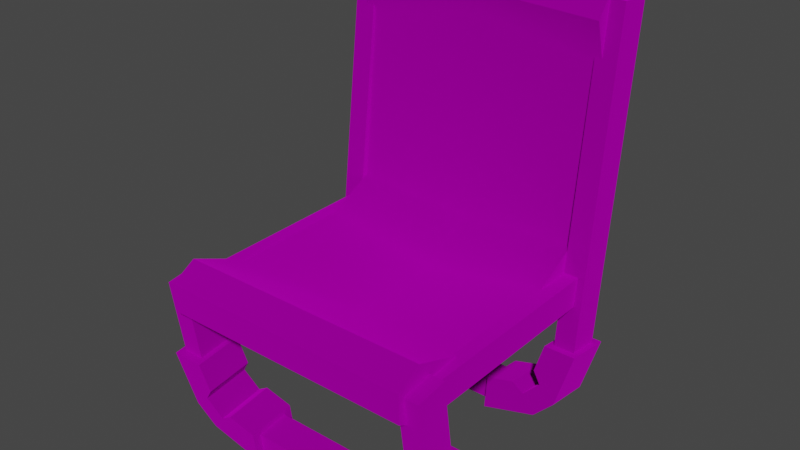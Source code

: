 # Source: chair_spiralorder.blend  (saved by Blender 3.4.6; exported with 4.5.12 LTS)
import bpy
from mathutils import Matrix  # noqa: F401  (used for matrix-valued properties, if any)

bpy.ops.wm.read_factory_settings(use_empty=True)
scene = bpy.context.scene
scene.name = 'Scene'

# ---- collections
col_collection = bpy.data.collections.new('Collection'); scene.collection.children.link(col_collection)
col_export = bpy.data.collections.new('Export'); scene.collection.children.link(col_export)

# ---- images (referenced by path relative to the original .blend; pixels are not part of the script)
import os
ASSET_DIR = os.environ.get("B2B_ASSET_DIR", "")  # directory of the original .blend (textures are referenced by path, not embedded)
HERE = os.path.dirname(os.path.abspath(__file__))  # packed textures are extracted next to this script under _unpacked/

def load_image(name, relpath, width, height, colorspace="sRGB"):
    """Load a texture the original file referenced (path relative to the .blend, or extracted next to this script)."""
    p = next((c for c in (os.path.join(HERE, relpath), os.path.join(ASSET_DIR, relpath)) if relpath and os.path.exists(c)), "")
    if p:
        img = bpy.data.images.load(p, check_existing=True)
        img.name = name
    else:  # same state as the original file: an image datablock whose file is absent (Cycles renders it pink)
        img = bpy.data.images.new(name, width, height)
        img.source = "FILE"
        img.filepath = "//" + (relpath or name)
    img.colorspace_settings.name = colorspace
    return img
img_chair_field_01a_red_png = load_image('chair_field_01a_red.png', 'chair_field_01a_red.png', 1024, 1024, 'sRGB')

# ---- materials (node trees are filled in below, after node groups)
mat_dummymtl_rsrc_world_prop_generic_interior_furniture_chairs = bpy.data.materials.new('dummymtl-rsrc.world.prop.generic.interior.furniture.chairs.')
mat_dummymtl_rsrc_world_prop_generic_interior_furniture_chairs.use_backface_culling = True
mat_dummymtl_rsrc_world_prop_generic_interior_furniture_chairs.use_transparent_shadow = False

# ---- material node trees
mat_dummymtl_rsrc_world_prop_generic_interior_furniture_chairs.use_nodes = True; mat_dummymtl_rsrc_world_prop_generic_interior_furniture_chairs.node_tree.nodes.clear()
_N = mat_dummymtl_rsrc_world_prop_generic_interior_furniture_chairs.node_tree.nodes; _L = mat_dummymtl_rsrc_world_prop_generic_interior_furniture_chairs.node_tree.links
n0 = _N.new('ShaderNodeBsdfPrincipled'); n0.name = 'Principled BSDF'; n0.location = (10, 300)
n0.distribution = 'GGX'
n0.subsurface_method = 'RANDOM_WALK_SKIN'
n0.inputs[1].default_value = 1.0
n0.inputs[2].default_value = 1.0
n0.inputs[3].default_value = 1.45
n0.inputs[27].default_value = (0.0, 0.0, 0.0, 1.0)
n0.inputs[28].default_value = 1.0
n1 = _N.new('ShaderNodeOutputMaterial'); n1.name = 'Material Output'; n1.location = (320, 270)
n2 = _N.new('ShaderNodeTexImage'); n2.name = 'Image Texture'; n2.location = (-331, 186)
n2.image = img_chair_field_01a_red_png
_L.new(n0.outputs[0], n1.inputs[0])
_L.new(n2.outputs[0], n0.inputs[0])
n1.is_active_output = True

# ---- world
world_world = bpy.data.worlds.new('World'); scene.world = world_world
world_world.use_nodes = True; world_world.node_tree.nodes.clear()
_N = world_world.node_tree.nodes; _L = world_world.node_tree.links
n0 = _N.new('ShaderNodeOutputWorld'); n0.name = 'World Output'; n0.location = (300, 300)
n1 = _N.new('ShaderNodeBackground'); n1.name = 'Background'; n1.location = (10, 300)
n1.inputs[0].default_value = (0.05088, 0.05088, 0.05088, 1.0)
_L.new(n1.outputs[0], n0.inputs[0])
n0.is_active_output = True
world_world.color = (0.05088, 0.05088, 0.05088)
world_world.use_sun_shadow = False
world_world.sun_shadow_jitter_overblur = 0.0

# ---- meshes
me_rsrc_world_prop_generic_interior_furniture_chairs_knights_c = bpy.data.meshes.new('rsrc.world.prop.generic.interior.furniture.chairs.knights.c')
me_rsrc_world_prop_generic_interior_furniture_chairs_knights_c.from_pydata([(0.2791, -0.07937, -0.2124), (0.326, -0.1258, -0.2185), (-0.326, -0.1258, -0.2185), (-0.3036, -0.1597, -0.2229), (-0.326, -0.1082, -0.3523), (-0.2791, -0.06175, -0.3462), (-0.245, -0.1016, -0.2153), (0.2791, -0.07937, 0.2124), (0.3036, -0.1597, 0.2229), (-0.3036, -0.1597, 0.2229), (-0.19, -0.003059, -0.225), (0.19, -0.003059, -0.225), (-0.19, -0.06255, -0.2328), (0.19, -0.0508, -0.3221), (0.19, -0.06255, -0.2328), (-0.19, 0.008688, -0.3142), (0.19, 0.008688, -0.3142), (-0.19, -0.0508, -0.3221), (0.165, -0.08035, -0.2125), (0.3036, -0.142, -0.3568), (0.325, -0.2214, -0.3672), (0.3036, -0.1597, -0.2229), (-0.3036, -0.142, -0.3568), (-0.165, -0.08035, -0.2125), (0.165, 0.0265, -0.3346), (-0.165, -0.06273, -0.3463), (-0.325, -0.2214, -0.3672), (0.415, -0.239, -0.2334), (-0.19, -0.003059, 0.225), (-0.19, 0.008688, 0.3142), (0.19, -0.0508, 0.3221), (-0.19, -0.0508, 0.3221), (-0.19, -0.06255, 0.2328), (0.19, 0.008688, 0.3142), (0.19, -0.003059, 0.225), (0.19, -0.06255, 0.2328), (0.245, -0.1016, 0.2153), (0.326, -0.1258, 0.2185), (0.326, -0.1082, 0.3523), (0.2791, -0.06175, 0.3462), (0.325, -0.239, 0.2334), (-0.325, -0.239, 0.2334), (-0.326, -0.1082, 0.3523), (-0.165, -0.06273, 0.3463), (0.165, 0.0265, 0.3346), (0.165, -0.08035, 0.2125), (0.165, 0.008875, 0.2007), (-0.165, -0.08035, 0.2125), (-0.245, -0.08399, 0.3491), (-0.415, -0.239, 0.2334), (-0.325, -0.2214, 0.3672), (0.415, -0.2214, 0.3672), (0.36, -1.085, 0.3283), (0.36, -1.138, 0.4563), (0.245, -0.1016, -0.2153), (0.165, 0.008876, -0.2007), (0.3737, -0.08632, -0.2133), (0.325, -0.239, -0.2334), (-0.325, -0.239, -0.2334), (-0.415, -0.239, -0.2334), (-0.2791, -0.07937, -0.2124), (0.165, -0.06273, 0.3463), (0.245, -0.08399, 0.3491), (0.3036, -0.142, 0.3568), (0.325, -0.2214, 0.3672), (-0.3036, -0.142, 0.3568), (-0.3737, -0.0687, 0.3471), (-0.2791, -0.06175, 0.3462), (-0.165, 0.0265, 0.3346), (0.36, -0.34, -0.32), (-0.36, -0.34, -0.32), (-0.36, -0.46, -0.3893), (0.36, -0.46, -0.3893), (0.0, -0.387, -0.1212), (0.35, -0.44, -0.1757), (-0.35, -0.44, -0.1757), (-3.815e-08, -0.3839, 0.1754), (-0.34, -0.5068, 0.3067), (0.34, -0.44, 0.1754), (0.34, -0.5068, 0.3067), (0.34, -0.4717, 0.36), (-0.34, -0.44, 0.1754), (-0.35, -0.38, -5.722e-08), (-0.34, -0.4717, 0.36), (-0.36, -1.085, 0.3283), (-0.36, -1.064, 0.4869), (0.319, -0.03203, -0.2061), (0.415, -0.2214, -0.3672), (0.165, -0.06273, -0.3463), (0.245, -0.08399, -0.3491), (0.2791, -0.06175, -0.3462), (0.319, -0.01441, -0.34), (0.326, -0.1082, -0.3523), (0.3737, -0.0687, -0.3471), (-0.415, -0.2214, -0.3672), (-0.3737, -0.08632, -0.2133), (-0.319, -0.03203, -0.2061), (-0.165, 0.0265, -0.3346), (-0.165, 0.008876, -0.2008), (-0.3737, -0.0687, -0.3471), (-0.319, -0.01441, -0.34), (-0.245, -0.08399, -0.3491), (0.319, -0.03203, 0.2061), (0.319, -0.01441, 0.34), (0.3737, -0.0687, 0.3471), (0.3737, -0.08633, 0.2133), (0.415, -0.239, 0.2334), (-0.415, -0.2214, 0.3672), (-0.3737, -0.08633, 0.2133), (-0.319, -0.01441, 0.34), (-0.326, -0.1258, 0.2185), (-0.2791, -0.07937, 0.2124), (-0.319, -0.03203, 0.2061), (-0.165, 0.008875, 0.2007), (-0.245, -0.1016, 0.2153), (0.35, -0.38, 0.0), (-0.34, -0.34, 0.32), (0.34, -0.34, 0.32), (-0.36, -0.38, -0.3893), (-0.36, -0.5, -0.32), (0.36, -0.38, -0.3893), (0.36, -0.5, -0.32), (0.36, -1.064, 0.4869), (-0.36, -0.9708, 0.3589), (-0.36, -1.138, 0.4563), (0.36, -1.148, 0.377), (-0.36, -1.148, 0.377), (-7.629e-08, -1.092, 0.3481), (-3.815e-08, -1.018, 0.3788), (-7.629e-08, -0.7566, 0.3658), (-7.629e-08, -0.4762, 0.3133), (0.34, -0.38, 0.3893), (-7.629e-08, -0.3, 0.32), (-7.629e-08, -0.34, 0.3893), (-0.34, -0.38, 0.3893), (-7.629e-08, -0.43, 0.372), (-3.815e-08, -0.9977, 0.4581), (0.36, -0.9708, 0.3589), (0.34, -0.4542, -0.2844), (0.34, -0.4424, -0.3736), (0.4, -0.4424, -0.3736), (0.4, -0.4542, -0.2844), (0.4, -0.236, -0.2557), (0.34, -0.236, -0.2557), (0.4, -0.2243, -0.3449), (0.34, -0.2243, -0.3449), (-0.34, -0.4542, -0.2844), (-0.34, -0.4424, -0.3736), (-0.4, -0.4424, -0.3736), (-0.4, -0.4542, -0.2844), (-0.4, -0.236, -0.2557), (-0.34, -0.236, -0.2557), (-0.4, -0.2243, -0.3449), (-0.34, -0.2243, -0.3449), (0.34, -0.36, 0.34), (0.38, -0.36, -0.34), (0.34, -0.36, -0.34), (0.38, -0.36, 0.34), (0.38, -0.44, 0.34), (0.34, -0.44, -0.34), (0.38, -0.44, -0.34), (0.34, -0.44, 0.34), (-0.34, -0.36, 0.34), (-0.38, -0.36, -0.34), (-0.34, -0.36, -0.34), (-0.38, -0.36, 0.34), (-0.38, -0.44, 0.34), (-0.34, -0.44, -0.34), (-0.38, -0.44, -0.34), (-0.34, -0.44, 0.34), (-0.34, -0.2243, 0.3449), (-0.34, -1.117, 0.4624), (-0.34, -1.128, 0.3732), (-0.34, -0.236, 0.2557), (-0.4, -0.2243, 0.3449), (-0.4, -0.236, 0.2557), (-0.4, -1.128, 0.3732), (-0.4, -1.117, 0.4624), (0.34, -0.2243, 0.3449), (0.34, -1.117, 0.4624), (0.34, -1.128, 0.3732), (0.34, -0.236, 0.2557), (0.4, -0.2243, 0.3449), (0.4, -0.236, 0.2557), (0.4, -1.128, 0.3732), (0.4, -1.117, 0.4624)], [], [(31, 30, 33, 29), (21, 1, 92, 19), (9, 110, 42, 65), (38, 39, 7, 37), (12, 14, 11, 10), (70, 82, 115, 69), (48, 67, 111, 114), (106, 51, 64, 40), (87, 27, 57, 20), (62, 61, 45, 36), (64, 63, 8, 40), (72, 121, 119, 71), (67, 42, 110, 111), (1, 0, 90, 92), (55, 24, 88, 18), (68, 43, 47, 113), (23, 6, 101, 25), (6, 60, 5, 101), (3, 58, 26, 22), (11, 16, 15, 10), (109, 68, 113, 112), (95, 96, 100, 99), (60, 2, 4, 5), (69, 120, 118, 70), (120, 72, 71, 118), (44, 46, 45, 61), (13, 17, 15, 16), (26, 58, 59, 94), (85, 124, 53, 122), (63, 38, 37, 8), (56, 27, 87, 93), (36, 7, 39, 62), (65, 50, 41, 9), (54, 18, 88, 89), (35, 32, 28, 34), (66, 109, 112, 108), (55, 86, 91, 24), (22, 4, 2, 3), (89, 90, 0, 54), (33, 34, 28, 29), (57, 21, 19, 20), (41, 50, 107, 49), (125, 52, 137), (125, 137, 53), (53, 137, 122), (18, 54, 55), (55, 54, 0), (86, 55, 0), (76, 81, 75, 73), (1, 27, 56), (1, 21, 27), (21, 57, 27), (58, 3, 59), (59, 3, 2), (2, 95, 59), (42, 67, 109, 66), (60, 98, 96), (60, 6, 98), (6, 23, 98), (61, 62, 44), (44, 62, 39), (103, 44, 39), (108, 112, 111, 110), (38, 51, 104), (38, 63, 51), (63, 64, 51), (50, 65, 107), (107, 65, 42), (42, 66, 107), (102, 105, 37, 7), (67, 68, 109), (67, 48, 68), (48, 43, 68), (124, 126, 125, 53), (119, 121, 73), (121, 74, 73), (119, 73, 75), (130, 77, 81, 76), (78, 76, 73, 74), (127, 128, 137, 52), (78, 79, 130, 76), (117, 78, 115), (77, 134, 116, 81), (79, 131, 80), (81, 116, 82), (119, 75, 70, 71), (77, 83, 134), (126, 123, 84), (126, 124, 123), (123, 124, 85), (98, 23, 25, 97), (32, 35, 30, 31), (59, 95, 99, 94), (88, 24, 89), (24, 90, 89), (24, 91, 90), (0, 1, 56, 86), (93, 87, 92), (92, 87, 19), (19, 87, 20), (104, 51, 106, 105), (86, 56, 93, 91), (44, 103, 102, 46), (94, 22, 26), (94, 4, 22), (94, 99, 4), (2, 60, 96, 95), (100, 97, 5), (5, 97, 101), (101, 97, 25), (17, 13, 14, 12), (96, 98, 97, 100), (107, 66, 108, 49), (45, 46, 36), (46, 7, 36), (46, 102, 7), (91, 93, 92, 90), (105, 106, 37), (37, 106, 8), (8, 106, 40), (43, 48, 114, 47), (103, 104, 105, 102), (49, 9, 41), (49, 110, 9), (49, 108, 110), (99, 100, 5, 4), (112, 113, 111), (111, 113, 114), (114, 113, 47), (132, 133, 131, 117), (132, 115, 82), (132, 82, 116), (117, 115, 132), (71, 70, 118), (121, 72, 69, 74), (70, 75, 82), (115, 74, 69), (77, 130, 129, 123), (69, 72, 120), (122, 137, 136), (122, 136, 85), (85, 136, 123), (127, 125, 126), (52, 125, 127), (127, 126, 84), (84, 123, 128, 127), (80, 131, 133, 135), (137, 128, 129), (123, 129, 128), (79, 137, 129, 130), (116, 134, 133, 132), (39, 38, 104, 103), (134, 83, 135, 133), (136, 137, 80, 135), (117, 131, 79, 78), (83, 123, 136, 135), (140, 144, 142, 141), (139, 145, 144, 140), (139, 140, 141, 138), (143, 138, 141, 142), (138, 143, 145, 139), (148, 149, 150, 152), (147, 148, 152, 153), (147, 146, 149, 148), (151, 150, 149, 146), (146, 147, 153, 151), (159, 160, 158, 161), (156, 159, 161, 154), (160, 155, 157, 158), (155, 156, 154, 157), (167, 169, 166, 168), (164, 162, 169, 167), (168, 166, 165, 163), (163, 165, 162, 164), (173, 170, 171, 172), (175, 173, 172, 176), (174, 175, 176, 177), (171, 177, 176, 172), (174, 177, 171, 170), (181, 180, 179, 178), (183, 184, 180, 181), (182, 185, 184, 183), (179, 180, 184, 185), (182, 178, 179, 185)])
me_rsrc_world_prop_generic_interior_furniture_chairs_knights_c.polygons.foreach_set('use_smooth', [True] * 184)
_k = set([(0, 1), (0, 54), (0, 90), (1, 21), (1, 92), (2, 3), (2, 4), (2, 60), (3, 22), (3, 58), (4, 5), (4, 22), (5, 60), (5, 101), (6, 23), (6, 60), (6, 101), (7, 36), (7, 37), (7, 39), (8, 37), (8, 40), (8, 63), (9, 41), (9, 65), (9, 110), (10, 11), (12, 14), (13, 17), (15, 16), (18, 54), (18, 55), (18, 88), (19, 20), (19, 21), (19, 92), (20, 57), (20, 87), (21, 57), (22, 26), (23, 25), (23, 98), (24, 55), (24, 88), (24, 91), (25, 97), (25, 101), (26, 58), (26, 94), (27, 56), (27, 57), (27, 87), (28, 34), (29, 33), (30, 31), (32, 35), (36, 45), (36, 62), (37, 38), (38, 39), (38, 63), (39, 62), (40, 64), (40, 106), (41, 49), (41, 50), (42, 65), (42, 67), (42, 110), (43, 47), (43, 48), (43, 68), (44, 46), (44, 61), (44, 103), (45, 46), (45, 61), (46, 102), (47, 113), (47, 114), (48, 67), (48, 114), (49, 107), (49, 108), (50, 65), (50, 107), (51, 64), (51, 104), (51, 106), (52, 125), (52, 127), (52, 137), (53, 122), (53, 124), (53, 125), (54, 89), (55, 86), (56, 86), (56, 93), (58, 59), (59, 94), (59, 95), (61, 62), (63, 64), (66, 107), (66, 108), (66, 109), (67, 111), (68, 109), (68, 113), (69, 70), (69, 115), (69, 120), (70, 82), (70, 118), (71, 72), (71, 118), (71, 119), (72, 120), (72, 121), (74, 121), (75, 119), (77, 81), (78, 79), (80, 131), (82, 116), (83, 134), (84, 123), (84, 126), (84, 127), (85, 122), (85, 123), (85, 124), (85, 136), (86, 91), (87, 93), (88, 89), (89, 90), (90, 92), (91, 93), (94, 99), (95, 96), (95, 99), (96, 98), (96, 100), (97, 98), (97, 100), (99, 100), (102, 103), (102, 105), (103, 104), (104, 105), (105, 106), (108, 112), (109, 112), (110, 111), (111, 114), (112, 113), (115, 117), (116, 132), (116, 134), (117, 131), (117, 132), (118, 120), (119, 121), (122, 136), (122, 137), (123, 136), (124, 126), (125, 126), (131, 133), (133, 134), (136, 137), (138, 139), (138, 141), (138, 143), (139, 140), (139, 145), (140, 141), (140, 144), (141, 142), (146, 147), (146, 149), (146, 151), (147, 148), (147, 153), (148, 149), (148, 152), (149, 150), (154, 156), (155, 157), (158, 160), (159, 161), (162, 164), (163, 165), (166, 168), (167, 169), (170, 171), (171, 172), (171, 177), (172, 173), (172, 176), (174, 177), (175, 176), (176, 177), (178, 179), (179, 180), (179, 185), (180, 181), (180, 184), (182, 185), (183, 184), (184, 185)])
me_rsrc_world_prop_generic_interior_furniture_chairs_knights_c.attributes.new('sharp_edge', 'BOOLEAN', 'EDGE').data.foreach_set('value', [ (min(e.vertices), max(e.vertices)) in _k for e in me_rsrc_world_prop_generic_interior_furniture_chairs_knights_c.edges])
_k = {(58, 59): 1.0, (78, 79): 1.0, (88, 89): 1.0, (97, 98): 1.0, (115, 117): 1.0, (124, 126): 1.0, (95, 96): 1.0, (69, 70): 1.0, (96, 98): 1.0, (103, 104): 1.0, (133, 134): 1.0, (136, 137): 1.0, (102, 103): 1.0, (63, 64): 1.0, (15, 16): 1.0, (30, 31): 1.0, (37, 38): 1.0, (125, 126): 1.0, (61, 62): 1.0, (91, 93): 1.0, (99, 100): 1.0, (112, 113): 1.0, (38, 39): 1.0, (2, 3): 1.0, (71, 72): 1.0, (90, 92): 1.0, (89, 90): 1.0, (111, 114): 1.0, (19, 20): 1.0, (19, 21): 1.0, (131, 133): 1.0, (44, 46): 1.0, (110, 111): 1.0, (10, 11): 1.0, (105, 106): 1.0, (45, 46): 1.0, (54, 89): 1.0, (4, 22): 1.0, (55, 86): 1.0, (3, 58): 1.0, (7, 36): 1.0, (6, 23): 1.0, (9, 65): 1.0, (38, 63): 1.0, (66, 109): 1.0, (27, 56): 1.0, (26, 94): 1.0, (71, 118): 1.0, (12, 14): 1.0, (24, 55): 1.0, (0, 1): 1.0, (97, 100): 1.0, (27, 87): 1.0, (117, 131): 1.0, (18, 54): 1.0, (104, 105): 1.0, (21, 57): 1.0, (102, 105): 1.0, (2, 60): 1.0, (26, 58): 1.0, (69, 115): 1.0, (70, 118): 1.0, (70, 82): 1.0, (72, 120): 1.0, (72, 121): 1.0, (53, 124): 1.0, (53, 125): 1.0, (66, 107): 1.0, (116, 132): 1.0, (42, 67): 1.0, (0, 54): 1.0, (51, 106): 1.0, (1, 92): 1.0, (23, 98): 1.0, (42, 65): 1.0, (118, 120): 1.0, (20, 87): 1.0, (4, 5): 1.0, (5, 101): 1.0, (7, 37): 1.0, (49, 108): 1.0, (66, 108): 1.0, (51, 64): 1.0, (9, 41): 1.0, (9, 110): 1.0, (71, 119): 1.0, (69, 120): 1.0, (117, 132): 1.0, (82, 116): 1.0, (123, 136): 1.0, (109, 112): 1.0, (41, 49): 1.0, (68, 109): 1.0, (1, 21): 1.0, (6, 101): 1.0, (122, 137): 1.0, (56, 86): 1.0, (59, 95): 1.0, (8, 63): 1.0, (44, 61): 1.0, (52, 137): 1.0, (108, 112): 1.0, (94, 99): 1.0, (0, 90): 1.0, (87, 93): 1.0, (22, 26): 1.0, (25, 101): 1.0, (20, 57): 1.0, (27, 57): 1.0, (28, 34): 1.0, (52, 125): 1.0, (7, 39): 1.0, (41, 50): 1.0, (47, 114): 1.0, (48, 114): 1.0, (68, 113): 1.0, (43, 68): 1.0, (49, 107): 1.0, (75, 119): 1.0, (8, 37): 1.0, (42, 110): 1.0, (39, 62): 1.0, (83, 134): 1.0, (24, 91): 1.0, (47, 113): 1.0, (3, 22): 1.0, (23, 25): 1.0, (25, 97): 1.0, (80, 131): 1.0, (43, 47): 1.0, (51, 104): 1.0, (96, 100): 1.0, (86, 91): 1.0, (53, 122): 1.0, (36, 62): 1.0, (44, 103): 1.0, (50, 65): 1.0, (50, 107): 1.0, (43, 48): 1.0, (119, 121): 1.0, (13, 17): 1.0, (84, 123): 1.0, (85, 123): 1.0, (56, 93): 1.0, (36, 45): 1.0, (8, 40): 1.0, (32, 35): 1.0, (116, 134): 1.0, (52, 127): 1.0, (84, 127): 1.0, (48, 67): 1.0, (5, 60): 1.0, (77, 81): 1.0, (24, 88): 1.0, (84, 126): 1.0, (95, 99): 1.0, (40, 106): 1.0, (122, 136): 1.0, (85, 122): 1.0, (67, 111): 1.0, (6, 60): 1.0, (18, 55): 1.0, (85, 124): 1.0, (18, 88): 1.0, (2, 4): 1.0, (74, 121): 1.0, (59, 94): 1.0, (29, 33): 1.0, (45, 61): 1.0, (40, 64): 1.0, (19, 92): 1.0, (46, 102): 1.0, (85, 136): 1.0, (141, 142): 1.0, (138, 139): 1.0, (138, 143): 1.0, (140, 141): 1.0, (139, 140): 1.0, (140, 144): 1.0, (139, 145): 1.0, (138, 141): 1.0, (149, 150): 1.0, (146, 147): 1.0, (146, 151): 1.0, (148, 149): 1.0, (147, 148): 1.0, (148, 152): 1.0, (147, 153): 1.0, (146, 149): 1.0, (154, 156): 1.0, (155, 157): 1.0, (159, 161): 1.0, (158, 160): 1.0, (162, 164): 1.0, (163, 165): 1.0, (167, 169): 1.0, (166, 168): 1.0, (171, 172): 1.0, (176, 177): 1.0, (172, 173): 1.0, (170, 171): 1.0, (175, 176): 1.0, (172, 176): 1.0, (174, 177): 1.0, (171, 177): 1.0, (179, 180): 1.0, (184, 185): 1.0, (180, 181): 1.0, (178, 179): 1.0, (183, 184): 1.0, (180, 184): 1.0, (182, 185): 1.0, (179, 185): 1.0}
me_rsrc_world_prop_generic_interior_furniture_chairs_knights_c.attributes.new('crease_edge', 'FLOAT', 'EDGE').data.foreach_set('value', [_k.get((min(e.vertices), max(e.vertices)), 0.0) for e in me_rsrc_world_prop_generic_interior_furniture_chairs_knights_c.edges])
_uv = me_rsrc_world_prop_generic_interior_furniture_chairs_knights_c.uv_layers.new(name='UVMap')
_uv.uv.foreach_set('vector', [0.2161, 0.07958, 0.001294, 0.07958, 0.001294, 0.04566, 0.2161, 0.04566, 0.5029, 0.9496, 0.5029, 0.9288, 0.5719, 0.9288, 0.5719, 0.9496, 0.5029, 0.9496, 0.5029, 0.9288, 0.5719, 0.9288, 0.5719, 0.9496, 0.5029, 0.9288, 0.5029, 0.895, 0.5719, 0.895, 0.5719, 0.9288, 0.001294, 0.12, 0.2161, 0.12, 0.2161, 0.1711, 0.001294, 0.1711, 0.8199, 0.6172, 0.8199, 0.7652, 0.9954, 0.7653, 0.9954, 0.6172, 0.5719, 0.8741, 0.5719, 0.895, 0.5029, 0.895, 0.5029, 0.8741, 0.6621, 0.9979, 0.5831, 0.9979, 0.5831, 0.9446, 0.6621, 0.9446, 0.6622, 0.9976, 0.5831, 0.9976, 0.5831, 0.9449, 0.6622, 0.9449, 0.5029, 0.8741, 0.5029, 0.832, 0.5719, 0.832, 0.5719, 0.8741, 0.5029, 0.9922, 0.5029, 0.9496, 0.5719, 0.9496, 0.5719, 0.9922, 0.9965, 0.1072, 0.9965, 0.1592, 0.5009, 0.1592, 0.5009, 0.1072, 0.5719, 0.895, 0.5719, 0.9288, 0.5029, 0.9288, 0.5029, 0.895, 0.5029, 0.9288, 0.5029, 0.895, 0.5719, 0.895, 0.5719, 0.9288, 0.5003, 0.9416, 0.576, 0.9416, 0.576, 0.9921, 0.5003, 0.9921, 0.576, 0.9436, 0.576, 0.994, 0.5003, 0.994, 0.5003, 0.9436, 0.5719, 0.832, 0.5719, 0.8741, 0.5029, 0.8741, 0.5029, 0.832, 0.5719, 0.8741, 0.5719, 0.895, 0.5029, 0.895, 0.5029, 0.8741, 0.5719, 0.9496, 0.5719, 0.9922, 0.5029, 0.9922, 0.5029, 0.9496, 0.2161, 0.004015, 0.2161, 0.04566, 0.001294, 0.04566, 0.001294, 0.004015, 0.4999, 0.7181, 0.4999, 0.6459, 0.5788, 0.6459, 0.5788, 0.7181, 0.5788, 0.7181, 0.5788, 0.7532, 0.4999, 0.7532, 0.4999, 0.7181, 0.5719, 0.895, 0.5719, 0.9288, 0.5029, 0.9288, 0.5029, 0.895, 0.9965, 0.003308, 0.9965, 0.05526, 0.5009, 0.05526, 0.5009, 0.003308, 0.9965, 0.05526, 0.9965, 0.1072, 0.5009, 0.1072, 0.5009, 0.05526, 0.5003, 0.9431, 0.576, 0.9431, 0.576, 0.9935, 0.5003, 0.9935, 0.2161, 0.07958, 0.001294, 0.07958, 0.001294, 0.04566, 0.2161, 0.04566, 0.6622, 0.9976, 0.5831, 0.9976, 0.5831, 0.9449, 0.6622, 0.9449, 0.4924, 0.8903, 0.4924, 0.8361, 0.003878, 0.8361, 0.003878, 0.8903, 0.5029, 0.9496, 0.5029, 0.9288, 0.5719, 0.9288, 0.5719, 0.9496, 0.4999, 0.7181, 0.4999, 0.6459, 0.5788, 0.6459, 0.5788, 0.7181, 0.5719, 0.8741, 0.5719, 0.895, 0.5029, 0.895, 0.5029, 0.8741, 0.5719, 0.9496, 0.5719, 0.9922, 0.5029, 0.9922, 0.5029, 0.9496, 0.5029, 0.8741, 0.5029, 0.832, 0.5719, 0.832, 0.5719, 0.8741, 0.001294, 0.12, 0.2161, 0.12, 0.2161, 0.1711, 0.001294, 0.1711, 0.4999, 0.7532, 0.4999, 0.7181, 0.5788, 0.7181, 0.5788, 0.7532, 0.4999, 0.8255, 0.4999, 0.7532, 0.5788, 0.7532, 0.5788, 0.8255, 0.5029, 0.9496, 0.5029, 0.9288, 0.5719, 0.9288, 0.5719, 0.9496, 0.5719, 0.8741, 0.5719, 0.895, 0.5029, 0.895, 0.5029, 0.8741, 0.001294, 0.04566, 0.001294, 0.004015, 0.2161, 0.004015, 0.2161, 0.04566, 0.5029, 0.9922, 0.5029, 0.9496, 0.5719, 0.9496, 0.5719, 0.9922, 0.6622, 0.9976, 0.5831, 0.9976, 0.5831, 0.9449, 0.6622, 0.9449, 0.04665, 0.8521, 0.04665, 0.8469, 0.04665, 0.8419, 0.04665, 0.8521, 0.04665, 0.8419, 0.04665, 0.9429, 0.04665, 0.9429, 0.04665, 0.8419, 0.04665, 0.9426, 0.6876, 0.7485, 0.7199, 0.7936, 0.7374, 0.7084, 0.7374, 0.7084, 0.7199, 0.7936, 0.7504, 0.7986, 0.7993, 0.7951, 0.7374, 0.7084, 0.7504, 0.7986, 0.7487, 0.4963, 0.5009, 0.4963, 0.5009, 0.2624, 0.7487, 0.2624, 0.7504, 0.8402, 0.7374, 0.9304, 0.7993, 0.8437, 0.7504, 0.8402, 0.7199, 0.8451, 0.7374, 0.9304, 0.7199, 0.8451, 0.6876, 0.8902, 0.7374, 0.9304, 0.6877, 0.7484, 0.7199, 0.7934, 0.7371, 0.7085, 0.7371, 0.7085, 0.7199, 0.7934, 0.7509, 0.7986, 0.7509, 0.7986, 0.7989, 0.7951, 0.7371, 0.7085, 0.7509, 0.7986, 0.7509, 0.8401, 0.7989, 0.8436, 0.7989, 0.7951, 0.7509, 0.8401, 0.7371, 0.9302, 0.7989, 0.8436, 0.7509, 0.8401, 0.7199, 0.8453, 0.7371, 0.9302, 0.7199, 0.8453, 0.6877, 0.8903, 0.7371, 0.9302, 0.6877, 0.7484, 0.7199, 0.7934, 0.7371, 0.7085, 0.7371, 0.7085, 0.7199, 0.7934, 0.7509, 0.7986, 0.7989, 0.7951, 0.7371, 0.7085, 0.7509, 0.7986, 0.7989, 0.8436, 0.7989, 0.7951, 0.7509, 0.7986, 0.7509, 0.8401, 0.7509, 0.8401, 0.7371, 0.9302, 0.7989, 0.8436, 0.7509, 0.8401, 0.7199, 0.8453, 0.7371, 0.9302, 0.7199, 0.8453, 0.6877, 0.8903, 0.7371, 0.9302, 0.6877, 0.7484, 0.7199, 0.7934, 0.7371, 0.7085, 0.7371, 0.7085, 0.7199, 0.7934, 0.7509, 0.7986, 0.7509, 0.7986, 0.7989, 0.7951, 0.7371, 0.7085, 0.7989, 0.8436, 0.7989, 0.7951, 0.7509, 0.7986, 0.7509, 0.8401, 0.7509, 0.8401, 0.7371, 0.9302, 0.7989, 0.8436, 0.7509, 0.8401, 0.7199, 0.8453, 0.7371, 0.9302, 0.7199, 0.8453, 0.6877, 0.8903, 0.7371, 0.9302, 0.4924, 0.8361, 0.4924, 0.7818, 0.003878, 0.7818, 0.003878, 0.8361, 0.5009, 0.1592, 0.9965, 0.1592, 0.7487, 0.2624, 0.9965, 0.1592, 0.9965, 0.2624, 0.7487, 0.2624, 0.5009, 0.1592, 0.7487, 0.2624, 0.5009, 0.2624, 0.7487, 0.5946, 0.5009, 0.5946, 0.5009, 0.4963, 0.7487, 0.4963, 0.9965, 0.4963, 0.7487, 0.4963, 0.7487, 0.2624, 0.9965, 0.2624, 0.2481, 0.7287, 0.2481, 0.6489, 0.003878, 0.6489, 0.003878, 0.7287, 0.9965, 0.4963, 0.9965, 0.5946, 0.7487, 0.5946, 0.7487, 0.4963, 0.005545, 0.6581, 0.04665, 0.6171, 0.04665, 0.5321, 0.4422, 0.6957, 0.4629, 0.7222, 0.4821, 0.6858, 0.4422, 0.6277, 0.04665, 0.6849, 0.01074, 0.6948, 0.04665, 0.7003, 0.4422, 0.6277, 0.4821, 0.6858, 0.4422, 0.5396, 0.4422, 0.4247, 0.4422, 0.4724, 0.4422, 0.4008, 0.4422, 0.4035, 0.4422, 0.6957, 0.4422, 0.7173, 0.4629, 0.7222, 0.4422, 0.8329, 0.4422, 0.8495, 0.4422, 0.9262, 0.4422, 0.8329, 0.4422, 0.8264, 0.4422, 0.8495, 0.4422, 0.8495, 0.4422, 0.8264, 0.4422, 0.8232, 0.576, 0.9455, 0.576, 0.996, 0.5003, 0.996, 0.5003, 0.9455, 0.2161, 0.12, 0.001294, 0.12, 0.001294, 0.07958, 0.2161, 0.07958, 0.5788, 0.6459, 0.5788, 0.7181, 0.4999, 0.7181, 0.4999, 0.6459, 0.6882, 0.8902, 0.737, 0.9304, 0.7196, 0.8451, 0.737, 0.9304, 0.751, 0.8402, 0.7196, 0.8451, 0.737, 0.9304, 0.7989, 0.8437, 0.751, 0.8402, 0.7504, 0.7986, 0.7504, 0.8402, 0.7993, 0.8437, 0.7993, 0.7951, 0.7989, 0.7951, 0.737, 0.7084, 0.751, 0.7986, 0.751, 0.7986, 0.737, 0.7084, 0.7196, 0.793, 0.7196, 0.793, 0.737, 0.7084, 0.6882, 0.7486, 0.5788, 0.7532, 0.5788, 0.8255, 0.4999, 0.8255, 0.4999, 0.7532, 0.4999, 0.7532, 0.4999, 0.7181, 0.5788, 0.7181, 0.5788, 0.7532, 0.5788, 0.6459, 0.5788, 0.7181, 0.4999, 0.7181, 0.4999, 0.6459, 0.7371, 0.7088, 0.7199, 0.7937, 0.6877, 0.7487, 0.7371, 0.7088, 0.7509, 0.7989, 0.7199, 0.7937, 0.7371, 0.7088, 0.7989, 0.7954, 0.7509, 0.7989, 0.7509, 0.7986, 0.7509, 0.8401, 0.7989, 0.8436, 0.7989, 0.7951, 0.7989, 0.8439, 0.7371, 0.9305, 0.7509, 0.8404, 0.7509, 0.8404, 0.7371, 0.9305, 0.7199, 0.8456, 0.7199, 0.8456, 0.7371, 0.9305, 0.6877, 0.8906, 0.001294, 0.07958, 0.2161, 0.07958, 0.2161, 0.12, 0.001294, 0.12, 0.5788, 0.7532, 0.5788, 0.8255, 0.4999, 0.8255, 0.4999, 0.7532, 0.4999, 0.8255, 0.4999, 0.7532, 0.5788, 0.7532, 0.5788, 0.8255, 0.6877, 0.8903, 0.7371, 0.9302, 0.7199, 0.8453, 0.7371, 0.9302, 0.7509, 0.8401, 0.7199, 0.8453, 0.7371, 0.9302, 0.7989, 0.8436, 0.7509, 0.8401, 0.7989, 0.8437, 0.7989, 0.7951, 0.751, 0.7986, 0.751, 0.8402, 0.7989, 0.7951, 0.7371, 0.7085, 0.7509, 0.7986, 0.7509, 0.7986, 0.7371, 0.7085, 0.7199, 0.7934, 0.7199, 0.7934, 0.7371, 0.7085, 0.6877, 0.7484, 0.5719, 0.832, 0.5719, 0.8741, 0.5029, 0.8741, 0.5029, 0.832, 0.5788, 0.7181, 0.5788, 0.7532, 0.4999, 0.7532, 0.4999, 0.7181, 0.7371, 0.9302, 0.7199, 0.8453, 0.6877, 0.8903, 0.7371, 0.9302, 0.7509, 0.8401, 0.7199, 0.8453, 0.7371, 0.9302, 0.7989, 0.8436, 0.7509, 0.8401, 0.7989, 0.7954, 0.7989, 0.8439, 0.7509, 0.8404, 0.7509, 0.7989, 0.7989, 0.7951, 0.7371, 0.7085, 0.7509, 0.7986, 0.7509, 0.7986, 0.7371, 0.7085, 0.7199, 0.7934, 0.7199, 0.7934, 0.7371, 0.7085, 0.6877, 0.7484, 0.908, 0.8, 0.908, 0.8206, 0.9954, 0.8256, 0.9954, 0.8012, 0.908, 0.8, 0.9954, 0.7653, 0.8199, 0.7652, 0.908, 0.8, 0.8199, 0.7652, 0.8199, 0.801, 0.9954, 0.8012, 0.9954, 0.7653, 0.908, 0.8, 0.4422, 0.4035, 0.4422, 0.4008, 0.4422, 0.401, 0.04665, 0.4462, 0.04665, 0.4327, 0.04665, 0.4198, 0.04665, 0.4796, 0.4422, 0.4008, 0.4422, 0.4724, 0.4821, 0.5275, 0.02939, 0.5156, 0.04665, 0.4796, 0.04665, 0.4198, 0.4924, 0.3492, 0.2481, 0.3492, 0.2481, 0.5109, 0.4924, 0.6489, 0.04665, 0.4198, 0.04665, 0.4327, 0.04665, 0.4249, 0.003878, 0.8903, 0.003878, 0.9976, 0.2481, 0.9393, 0.003878, 0.8903, 0.2481, 0.9393, 0.4924, 0.8903, 0.4924, 0.8903, 0.2481, 0.9393, 0.4924, 0.9976, 0.2481, 0.7287, 0.003878, 0.7818, 0.4924, 0.7818, 0.003878, 0.7287, 0.003878, 0.7818, 0.2481, 0.7287, 0.2481, 0.7287, 0.4924, 0.7818, 0.4924, 0.7287, 0.4924, 0.7287, 0.4924, 0.6489, 0.2481, 0.6489, 0.2481, 0.7287, 0.9954, 0.8547, 0.9954, 0.8256, 0.908, 0.8206, 0.9079, 0.845, 0.003878, 0.6489, 0.2481, 0.6489, 0.2481, 0.5109, 0.4924, 0.6489, 0.2481, 0.5109, 0.2481, 0.6489, 0.003878, 0.3492, 0.003878, 0.6489, 0.2481, 0.5109, 0.2481, 0.3492, 0.8199, 0.801, 0.8199, 0.8253, 0.908, 0.8206, 0.908, 0.8, 0.7509, 0.7986, 0.7509, 0.8401, 0.7989, 0.8436, 0.7989, 0.7951, 0.8199, 0.8253, 0.8199, 0.8543, 0.9079, 0.845, 0.908, 0.8206, 0.9076, 0.9982, 0.9954, 0.9982, 0.9954, 0.8547, 0.9079, 0.845, 0.005545, 0.6581, 0.01074, 0.6948, 0.04665, 0.6849, 0.04665, 0.6171, 0.8199, 0.8543, 0.8199, 0.9982, 0.9076, 0.9982, 0.9079, 0.845, 0.4871, 0.0772, 0.3668, 0.0772, 0.3668, 0.03151, 0.4871, 0.03151, 0.4871, 0.1174, 0.3668, 0.1174, 0.3668, 0.0772, 0.4871, 0.0772, 0.457, 0.0772, 0.4874, 0.0772, 0.4874, 0.03151, 0.457, 0.03151, 0.3668, 0.002071, 0.4871, 0.002071, 0.4871, 0.03151, 0.3668, 0.03151, 0.4871, 0.1499, 0.3668, 0.1499, 0.3668, 0.1174, 0.4871, 0.1174, 0.4871, 0.0772, 0.4871, 0.03151, 0.3668, 0.03151, 0.3668, 0.0772, 0.4871, 0.1174, 0.4871, 0.0772, 0.3668, 0.0772, 0.3668, 0.1174, 0.457, 0.0772, 0.457, 0.03151, 0.4874, 0.03151, 0.4874, 0.0772, 0.3668, 0.002071, 0.3668, 0.03151, 0.4871, 0.03151, 0.4871, 0.002071, 0.4871, 0.1499, 0.4871, 0.1174, 0.3668, 0.1174, 0.3668, 0.1499, 0.4853, 0.05811, 0.4853, 0.07764, 0.001961, 0.07764, 0.001961, 0.05811, 0.4853, 0.003421, 0.4853, 0.05811, 0.001961, 0.05811, 0.001961, 0.003421, 0.4853, 0.07764, 0.4853, 0.1152, 0.001961, 0.1152, 0.001961, 0.07764, 0.4853, 0.1152, 0.4853, 0.1191, 0.001961, 0.1191, 0.001961, 0.1152, 0.4853, 0.05811, 0.001961, 0.05811, 0.001961, 0.07764, 0.4853, 0.07764, 0.4853, 0.003421, 0.001961, 0.003421, 0.001961, 0.05811, 0.4853, 0.05811, 0.4853, 0.07764, 0.001961, 0.07764, 0.001961, 0.1152, 0.4853, 0.1152, 0.4853, 0.1152, 0.001961, 0.1152, 0.001961, 0.1191, 0.4853, 0.1191, 0.4857, 0.07801, 0.4857, 0.04324, 0.00273, 0.04324, 0.002729, 0.07801, 0.4857, 0.1193, 0.4857, 0.07801, 0.002729, 0.07801, 0.002729, 0.1193, 0.002101, 0.07849, 0.002101, 0.1193, 0.4863, 0.1193, 0.4863, 0.07849, 0.4564, 0.07849, 0.4863, 0.07849, 0.4863, 0.1193, 0.4564, 0.1193, 0.002101, 0.07849, 0.4863, 0.07849, 0.4863, 0.04725, 0.002101, 0.04725, 0.4857, 0.07801, 0.002729, 0.07801, 0.00273, 0.04324, 0.4857, 0.04324, 0.4857, 0.1193, 0.002729, 0.1193, 0.002729, 0.07801, 0.4857, 0.07801, 0.002101, 0.07849, 0.4863, 0.07849, 0.4863, 0.1193, 0.002101, 0.1193, 0.4564, 0.07849, 0.4564, 0.1193, 0.4863, 0.1193, 0.4863, 0.07849, 0.002101, 0.07849, 0.002101, 0.04725, 0.4863, 0.04725, 0.4863, 0.07849])
me_rsrc_world_prop_generic_interior_furniture_chairs_knights_c.materials.append(mat_dummymtl_rsrc_world_prop_generic_interior_furniture_chairs)
me_rsrc_world_prop_generic_interior_furniture_chairs_knights_c.use_remesh_fix_poles = True
me_rsrc_world_prop_generic_interior_furniture_chairs_knights_c.use_remesh_preserve_attributes = False
me_rsrc_world_prop_generic_interior_furniture_chairs_knights_c.update()
me_rsrc_world_prop_generic_interior_furniture_chairs_knights_c.normals_split_custom_set([tuple(v) for v in zip(*[iter([-1.283e-06, 0.1305, 0.9914, -1.283e-06, 0.1305, 0.9914, -1.283e-06, 0.1305, 0.9914, -1.283e-06, 0.1305, 0.9914, -0.8358, 0.5444, 0.07167, -0.8358, 0.5444, 0.07167, -0.8358, 0.5444, 0.07167, -0.8358, 0.5444, 0.07167, 0.8358, 0.5444, -0.07167, 0.8358, 0.5444, -0.07167, 0.8358, 0.5444, -0.07167, 0.8358, 0.5444, -0.07167, -0.7071, -0.7011, 0.0923, -0.7071, -0.7011, 0.0923, -0.7071, -0.7011, 0.0923, -0.7071, -0.7011, 0.0923, -2.144e-08, -0.1305, 0.9914, -2.144e-08, -0.1305, 0.9914, -2.144e-08, -0.1305, 0.9914, -2.144e-08, -0.1305, 0.9914, 0.2184, 0.7917, 0.5705, 0.2446, 0.9682, 0.05312, -0.2446, 0.9682, 0.05312, -0.5162, 0.8483, 0.1178, -0.549, -0.8286, 0.1091, -0.549, -0.8286, 0.1091, -0.549, -0.8286, 0.1091, -0.549, -0.8286, 0.1091, 0.0, -0.9914, 0.1305, 0.0, -0.9914, 0.1305, 0.0, -0.9914, 0.1305, 0.0, -0.9914, 0.1305, 0.0, -0.9914, -0.1305, -0.3176, -0.9401, -0.1238, 0.0, -0.9914, -0.1305, 0.0, -0.9914, -0.1305, -0.2588, -0.9577, 0.1261, -0.2588, -0.9577, 0.1261, -0.2588, -0.9577, 0.1261, -0.2588, -0.9577, 0.1261, -0.9659, -0.2566, 0.03378, -0.9659, -0.2566, 0.03378, -0.9659, -0.2566, 0.03378, -0.9659, -0.2566, 0.03378, -0.2157, -0.9731, -0.08125, -0.4628, -0.7677, -0.4432, 0.2185, -0.5459, -0.8089, 0.001874, -0.9996, -0.02672, 0.7071, -0.7011, 0.0923, 0.7071, -0.7011, 0.0923, 0.7071, -0.7011, 0.0923, 0.7071, -0.7011, 0.0923, -0.7071, -0.7011, -0.0923, -0.7071, -0.7011, -0.0923, -0.7071, -0.7011, -0.0923, -0.7071, -0.7011, -0.0923, -1.0, 0.0, 0.0, -1.0, 0.0, 0.0, -1.0, 0.0, 0.0, -1.0, 0.0, 0.0, 1.0, 0.0, 0.0, 1.0, 0.0, 0.0, 1.0, 0.0, 0.0, 1.0, 0.0, 0.0, 0.2588, -0.9577, -0.1261, 0.2588, -0.9577, -0.1261, 0.2588, -0.9577, -0.1261, 0.2588, -0.9577, -0.1261, -0.549, -0.8286, -0.1091, -0.549, -0.8286, -0.1091, -0.549, -0.8286, -0.1091, -0.549, -0.8286, -0.1091, 0.9659, -0.2566, -0.03378, 0.9659, -0.2566, -0.03378, 0.9659, -0.2566, -0.03378, 0.9659, -0.2566, -0.03378, 7.489e-08, 0.9914, 0.1305, 7.489e-08, 0.9914, 0.1305, 7.489e-08, 0.9914, 0.1305, 7.489e-08, 0.9914, 0.1305, -0.2588, 0.9577, -0.1261, -0.2588, 0.9577, -0.1261, -0.2588, 0.9577, -0.1261, -0.2588, 0.9577, -0.1261, -0.7071, 0.7011, 0.0923, -0.7071, 0.7011, 0.0923, -0.7071, 0.7011, 0.0923, -0.7071, 0.7011, 0.0923, 0.7071, -0.7011, -0.0923, 0.7071, -0.7011, -0.0923, 0.7071, -0.7011, -0.0923, 0.7071, -0.7011, -0.0923, -0.01191, 0.4835, -0.8753, -0.4794, 0.76, -0.4388, 0.2202, 0.9729, -0.06999, 0.4728, 0.6378, -0.608, 0.0, -0.4794, -0.8776, -0.4162, 0.2157, -0.8833, 0.4767, 0.001874, -0.8791, 0.4259, -0.2202, -0.8776, -1.0, 0.0, 0.0, -1.0, 0.0, 0.0, -1.0, 0.0, 0.0, -1.0, 0.0, 0.0, 1.349e-06, 0.1305, -0.9914, 1.349e-06, 0.1305, -0.9914, 1.349e-06, 0.1305, -0.9914, 1.349e-06, 0.1305, -0.9914, 0.0, -0.9914, -0.1305, 0.0, -0.9914, -0.1305, 0.0, -0.9914, -0.1305, 0.0, -0.9914, -0.1305, 0.2198, -0.713, 0.6658, 0.4583, -0.3401, 0.8211, -0.2105, 0.03595, 0.9769, -0.4598, -0.3398, 0.8204, -0.8358, 0.5444, -0.07167, -0.8358, 0.5444, -0.07167, -0.8358, 0.5444, -0.07167, -0.8358, 0.5444, -0.07167, 0.914, 0.2686, -0.3042, 0.9159, 0.2848, -0.2829, 0.9659, 0.2566, 0.03378, 0.9659, 0.2566, 0.03378, 0.5491, -0.8286, 0.1091, 0.5491, -0.8286, 0.1091, 0.5491, -0.8286, 0.1091, 0.5491, -0.8286, 0.1091, 0.9659, -0.2566, 0.03378, 0.9659, -0.2566, 0.03378, 0.9659, -0.2566, 0.03378, 0.9659, -0.2566, 0.03378, -0.2588, -0.9577, -0.1261, -0.2588, -0.9577, -0.1261, -0.2588, -0.9577, -0.1261, -0.2588, -0.9577, -0.1261, 1.369e-06, -0.1305, -0.9914, 1.369e-06, -0.1305, -0.9914, 1.369e-06, -0.1305, -0.9914, 1.369e-06, -0.1305, -0.9914, -0.7071, 0.7011, -0.0923, -0.7071, 0.7011, -0.0923, -0.7071, 0.7011, -0.0923, -0.7071, 0.7011, -0.0923, 0.2588, 0.9577, 0.1261, 0.2588, 0.9577, 0.1261, 0.2588, 0.9577, 0.1261, 0.2588, 0.9577, 0.1261, 0.8358, 0.5444, 0.07167, 0.8358, 0.5444, 0.07167, 0.8358, 0.5444, 0.07167, 0.8358, 0.5444, 0.07167, 0.5491, -0.8286, -0.1091, 0.5491, -0.8286, -0.1091, 0.5491, -0.8286, -0.1091, 0.5491, -0.8286, -0.1091, -3.404e-08, 0.9914, -0.1305, -3.404e-08, 0.9914, -0.1305, -3.404e-08, 0.9914, -0.1305, -3.404e-08, 0.9914, -0.1305, -0.9659, -0.2566, -0.03378, -0.9659, -0.2566, -0.03378, -0.9659, -0.2566, -0.03378, -0.9659, -0.2566, -0.03378, 0.0, -0.9914, 0.1305, 0.0, -0.9914, 0.1305, 0.0, -0.9914, 0.1305, 0.0, -0.9914, 0.1305, 0.8917, 0.3131, 0.3269, 0.8822, -0.1179, 0.4559, 0.584, -0.7998, 0.1391, 0.8917, 0.3131, 0.3269, 0.584, -0.7998, 0.1391, 0.8888, 0.2219, -0.401, 0.8888, 0.2219, -0.401, 0.584, -0.7998, 0.1391, 0.888, -0.4248, -0.176, -1.035e-06, -0.1305, 0.9914, -6.609e-06, -0.1305, 0.9914, -2.997e-07, -0.1305, 0.9914, -2.997e-07, -0.1305, 0.9914, -6.609e-06, -0.1305, 0.9914, 1.877e-06, -0.1305, 0.9914, 5.899e-06, -0.1305, 0.9914, -2.997e-07, -0.1305, 0.9914, 1.877e-06, -0.1305, 0.9914, -0.002029, -0.9602, -0.2794, 0.4688, -0.6425, -0.6061, 0.4597, -0.6858, 0.5641, -0.002479, -0.9763, 0.2163, 1.662e-06, -0.1305, 0.9914, -0.0822, 0.1804, 0.9802, 0.05844, -0.4521, 0.8901, 1.662e-06, -0.1305, 0.9914, 3.267e-06, -0.1305, 0.9914, -0.0822, 0.1804, 0.9802, 3.267e-06, -0.1305, 0.9914, 0.0, -0.1305, 0.9914, -0.0822, 0.1804, 0.9802, 0.0, -0.1305, 0.9914, -3.15e-06, -0.1305, 0.9914, 5.397e-07, -0.1305, 0.9914, 5.397e-07, -0.1305, 0.9914, -3.15e-06, -0.1305, 0.9914, 2.457e-06, -0.1305, 0.9914, 2.457e-06, -0.1305, 0.9914, 5.118e-06, -0.1305, 0.9914, 5.397e-07, -0.1305, 0.9914, 8.848e-07, 0.1305, 0.9914, 1.777e-06, 0.1305, 0.9914, 5.392e-06, 0.1305, 0.9914, 1.165e-06, 0.1305, 0.9914, 1.197e-06, -0.1305, 0.9914, -1.241e-06, -0.1305, 0.9914, 4.308e-06, -0.1305, 0.9914, 1.197e-06, -0.1305, 0.9914, -5.13e-06, -0.1305, 0.9914, -1.241e-06, -0.1305, 0.9914, -5.13e-06, -0.1305, 0.9914, -1.552e-06, -0.1305, 0.9914, -1.241e-06, -0.1305, 0.9914, -1.035e-06, 0.1305, 0.9914, -5.909e-06, 0.1305, 0.9914, -1.095e-06, 0.1305, 0.9914, -1.095e-06, 0.1305, 0.9914, -5.909e-06, 0.1305, 0.9914, 1.282e-06, 0.1305, 0.9914, 4.933e-06, 0.1305, 0.9914, -1.095e-06, 0.1305, 0.9914, 1.282e-06, 0.1305, 0.9914, -9.071e-06, -0.1305, -0.9914, -6.193e-06, -0.1305, -0.9914, -2.314e-06, -0.1305, -0.9914, -3.248e-06, -0.1305, -0.9914, 3.193e-06, 0.1305, 0.9914, 9.392e-07, 0.1305, 0.9914, 5.473e-06, 0.1305, 0.9914, 3.193e-06, 0.1305, 0.9914, -1.867e-06, 0.1305, 0.9914, 9.392e-07, 0.1305, 0.9914, -1.867e-06, 0.1305, 0.9914, 0.0, 0.1305, 0.9914, 9.392e-07, 0.1305, 0.9914, 0.0, 0.1305, 0.9914, 9.334e-07, 0.1305, 0.9914, -7.23e-07, 0.1305, 0.9914, -7.23e-07, 0.1305, 0.9914, 9.334e-07, 0.1305, 0.9914, 8.848e-07, 0.1305, 0.9914, 8.848e-07, 0.1305, 0.9914, 1.165e-06, 0.1305, 0.9914, -7.23e-07, 0.1305, 0.9914, 3.442e-06, -0.1305, -0.9914, 1.283e-06, -0.1305, -0.9914, 7.783e-07, -0.1305, -0.9914, -1.216e-06, -0.1305, -0.9914, 1.777e-06, 0.1305, 0.9914, -7.641e-07, 0.1305, 0.9914, 5.392e-06, 0.1305, 0.9914, 1.777e-06, 0.1305, 0.9914, -6.218e-06, 0.1305, 0.9914, -7.641e-07, 0.1305, 0.9914, -6.218e-06, 0.1305, 0.9914, -2.07e-06, 0.1305, 0.9914, -7.641e-07, 0.1305, 0.9914, 0.0, -0.941, -0.3384, 0.4527, -0.8841, 0.1164, -0.4026, -0.857, 0.3215, -0.4071, -0.9087, -0.09275, 0.4676, -0.6913, 0.5508, -0.0731, -0.6132, 0.7865, -0.002479, -0.9763, 0.2163, -0.0731, -0.6132, 0.7865, -0.4585, -0.6876, 0.563, -0.002479, -0.9763, 0.2163, 0.4676, -0.6913, 0.5508, -0.002479, -0.9763, 0.2163, 0.4597, -0.6858, 0.5641, -2.792e-05, -0.9917, -0.1287, 0.3315, -0.8504, -0.4086, 0.4688, -0.6425, -0.6061, -0.002029, -0.9602, -0.2794, -0.468, -0.6439, -0.6053, -0.002029, -0.9602, -0.2794, -0.002479, -0.9763, 0.2163, -0.4585, -0.6876, 0.563, 0.03039, 0.314, -0.9489, -0.01007, 0.1804, -0.9835, -0.7461, 0.3617, -0.5591, -0.2739, 0.6611, -0.6985, -0.468, -0.6439, -0.6053, -0.3315, -0.8504, -0.4086, -2.792e-05, -0.9917, -0.1287, -0.002029, -0.9602, -0.2794, 0.819, -0.5551, 0.1454, 0.8022, 0.1539, 0.5768, 0.9381, -0.09646, 0.3328, -0.7288, 0.5031, -0.4645, -0.8912, -0.2831, -0.3545, -0.819, -0.5551, 0.1453, -0.8011, 0.1544, 0.5783, 0.7288, 0.5031, -0.4645, 0.8912, -0.0172, -0.4533, 0.8173, 0.5301, -0.2258, -0.8011, 0.1544, 0.5783, -0.819, -0.5551, 0.1453, -0.9381, -0.09647, 0.3328, -0.8604, 0.4269, 0.2784, -0.8423, 0.1556, -0.5161, -0.8539, -0.4918, -0.1701, -0.8808, 0.4722, 0.03339, -0.7288, 0.5031, -0.4645, -0.8173, 0.5301, -0.2258, -0.8912, -0.2831, -0.3545, -0.8917, 0.05907, 0.4488, -0.5686, -0.8046, 0.1713, -0.8769, 0.2926, 0.3814, -0.8917, 0.05907, 0.4488, -0.8888, 0.4234, 0.1754, -0.5686, -0.8046, 0.1713, -0.5686, -0.8046, 0.1713, -0.8888, 0.4234, 0.1754, -0.888, 0.02543, -0.4591, 1.0, -9.582e-09, 0.0, 1.0, -9.582e-09, 0.0, 1.0, -9.582e-09, 0.0, 1.0, -9.582e-09, 0.0, -2.112e-07, -0.9914, 0.1305, -2.112e-07, -0.9914, 0.1305, -2.112e-07, -0.9914, 0.1305, -2.112e-07, -0.9914, 0.1305, -0.9659, 0.2566, 0.03378, -0.9659, 0.2566, 0.03378, -0.9659, 0.2566, 0.03378, -0.9659, 0.2566, 0.03378, -1.035e-06, 0.1305, -0.9914, 1.598e-06, 0.1305, -0.9914, 8.441e-06, 0.1305, -0.9914, 1.598e-06, 0.1305, -0.9914, 1.163e-06, 0.1305, -0.9914, 8.441e-06, 0.1305, -0.9914, 1.598e-06, 0.1305, -0.9914, -3.267e-06, 0.1305, -0.9914, 1.163e-06, 0.1305, -0.9914, 1.877e-06, -0.1305, 0.9914, 1.662e-06, -0.1305, 0.9914, 0.05844, -0.4521, 0.8901, 5.899e-06, -0.1305, 0.9914, -5.685e-07, 0.1305, -0.9914, 5.406e-07, 0.1305, -0.9914, -9.866e-07, 0.1305, -0.9914, -9.866e-07, 0.1305, -0.9914, 5.406e-07, 0.1305, -0.9914, -2.333e-06, 0.1305, -0.9914, -2.333e-06, 0.1305, -0.9914, 5.406e-07, 0.1305, -0.9914, 0.0, 0.1305, -0.9914, 0.9659, 0.2566, -0.03378, 0.9659, 0.2566, -0.03378, 0.9659, 0.2566, -0.03378, 0.9659, 0.2566, -0.03378, 0.7071, 0.7011, 0.0923, 0.4277, 0.8983, 0.1004, 0.7071, 0.7011, 0.0923, 0.7071, 0.7011, 0.0923, 0.2588, 0.9577, -0.1261, 0.2588, 0.9577, -0.1261, 0.2588, 0.9577, -0.1261, 0.2588, 0.9577, -0.1261, -8.48e-07, 0.1305, -0.9914, 2.567e-06, 0.1305, -0.9914, 0.0, 0.1305, -0.9914, -8.48e-07, 0.1305, -0.9914, -2.91e-06, 0.1305, -0.9914, 2.567e-06, 0.1305, -0.9914, -8.48e-07, 0.1305, -0.9914, -5.416e-06, 0.1305, -0.9914, -2.91e-06, 0.1305, -0.9914, 2.457e-06, -0.1305, 0.9914, 1.197e-06, -0.1305, 0.9914, 4.308e-06, -0.1305, 0.9914, 5.118e-06, -0.1305, 0.9914, -4.157e-06, 0.1305, -0.9914, 1.185e-06, 0.1305, -0.9914, -1.053e-06, 0.1305, -0.9914, -1.053e-06, 0.1305, -0.9914, 1.185e-06, 0.1305, -0.9914, 4.976e-06, 0.1305, -0.9914, 4.976e-06, 0.1305, -0.9914, 1.185e-06, 0.1305, -0.9914, 1.035e-06, 0.1305, -0.9914, 4.085e-08, -0.9914, -0.1305, 4.085e-08, -0.9914, -0.1305, 4.085e-08, -0.9914, -0.1305, 4.085e-08, -0.9914, -0.1305, -0.2588, 0.9577, 0.1261, -0.2588, 0.9577, 0.1261, -0.2588, 0.9577, 0.1261, -0.2588, 0.9577, 0.1261, -0.9659, 0.2566, -0.03378, -0.9659, 0.2566, -0.03378, -0.9659, 0.2566, -0.03378, -0.9659, 0.2566, -0.03378, 2.587e-06, -0.1305, -0.9914, -1.096e-06, -0.1305, -0.9914, -8.328e-06, -0.1305, -0.9914, -1.096e-06, -0.1305, -0.9914, -1.216e-06, -0.1305, -0.9914, -8.328e-06, -0.1305, -0.9914, -1.096e-06, -0.1305, -0.9914, 3.442e-06, -0.1305, -0.9914, -1.216e-06, -0.1305, -0.9914, -3.267e-06, 0.1305, -0.9914, -5.685e-07, 0.1305, -0.9914, -9.866e-07, 0.1305, -0.9914, 1.163e-06, 0.1305, -0.9914, 1.283e-06, -0.1305, -0.9914, -8.683e-07, -0.1305, -0.9914, 7.783e-07, -0.1305, -0.9914, 7.783e-07, -0.1305, -0.9914, -8.683e-07, -0.1305, -0.9914, 4.667e-07, -0.1305, -0.9914, 4.667e-07, -0.1305, -0.9914, -8.683e-07, -0.1305, -0.9914, 0.0, -0.1305, -0.9914, 0.2588, -0.9577, 0.1261, 0.2588, -0.9577, 0.1261, 0.2588, -0.9577, 0.1261, 0.2588, -0.9577, 0.1261, 0.7071, 0.7011, -0.0923, 0.7071, 0.7011, -0.0923, 0.7071, 0.7011, -0.0923, 0.7071, 0.7011, -0.0923, -1.185e-06, -0.1305, -0.9914, 9.217e-06, -0.1305, -0.9914, 0.0, -0.1305, -0.9914, -1.185e-06, -0.1305, -0.9914, -3.248e-06, -0.1305, -0.9914, 9.217e-06, -0.1305, -0.9914, -1.185e-06, -0.1305, -0.9914, -9.071e-06, -0.1305, -0.9914, -3.248e-06, -0.1305, -0.9914, -5.416e-06, 0.1305, -0.9914, -4.157e-06, 0.1305, -0.9914, -1.053e-06, 0.1305, -0.9914, -2.91e-06, 0.1305, -0.9914, -6.193e-06, -0.1305, -0.9914, 4.546e-07, -0.1305, -0.9914, -2.314e-06, -0.1305, -0.9914, -2.314e-06, -0.1305, -0.9914, 4.546e-07, -0.1305, -0.9914, 6.064e-06, -0.1305, -0.9914, 6.064e-06, -0.1305, -0.9914, 4.546e-07, -0.1305, -0.9914, 1.552e-06, -0.1305, -0.9914, -9.516e-06, 0.8253, 0.5647, 0.0166, 0.8745, 0.4847, -0.2981, 0.9176, 0.2631, -0.422, 0.6272, 0.6546, 1.047e-05, 0.9656, -0.2602, -0.2446, 0.9682, 0.05312, 0.2446, 0.9682, 0.05312, 1.047e-05, 0.9656, -0.2602, 0.2446, 0.9682, 0.05312, 0.1677, 0.7818, -0.6006, -0.1677, 0.7817, -0.6006, -0.2446, 0.9682, 0.05312, 1.047e-05, 0.9656, -0.2602, -0.8808, 0.4722, 0.03339, -0.8539, -0.4918, -0.1701, -0.8776, -0.3856, 0.2849, 0.9002, 0.2358, -0.3662, 0.8754, 0.3731, 0.3073, 0.8361, -0.09429, 0.5404, 0.8437, 0.1548, -0.514, -0.8539, -0.4918, -0.1701, -0.8423, 0.1556, -0.5161, -0.9572, -0.08108, -0.2777, 0.9572, -0.08109, -0.2777, 0.8437, 0.1548, -0.514, 0.8361, -0.09429, 0.5404, 0.3315, -0.8504, -0.4086, -2.792e-05, -0.9917, -0.1287, 1.764e-06, -0.1141, -0.9935, 0.7823, 0.2939, -0.5491, 0.8361, -0.09429, 0.5404, 0.8754, 0.3731, 0.3073, 0.8776, 0.2397, 0.4152, 0.08954, 0.985, 0.1474, -0.3092, 0.0754, 0.948, 0.3314, 0.7856, 0.5225, -0.4509, 0.4383, 0.7776, 0.1661, 0.2328, 0.9582, 0.4589, 0.3819, 0.8022, 0.2842, 0.9012, 0.3272, -0.334, 0.7517, 0.5687, 0.3451, 0.06948, 0.936, -0.03039, -0.4817, -0.8758, -0.2296, -0.2053, -0.9514, 0.0246, -0.1688, -0.9853, -0.4399, -0.7091, -0.5511, -0.2296, -0.2053, -0.9514, -0.03039, -0.4817, -0.8758, -0.03039, -0.4817, -0.8758, 0.0246, -0.1688, -0.9853, 0.235, -0.8735, -0.4263, 0.4874, 0.462, -0.741, 0.7823, 0.2939, -0.5491, -0.01007, 0.1804, -0.9835, 0.03039, 0.314, -0.9489, -0.3525, -0.4104, 0.841, -0.2458, -0.6067, 0.756, -0.01415, -0.2653, 0.9641, -1.533e-06, -0.02977, 0.9996, -0.7461, 0.3617, -0.5591, -0.01007, 0.1804, -0.9835, 1.764e-06, -0.1141, -0.9935, 0.7823, 0.2939, -0.5491, 1.764e-06, -0.1141, -0.9935, -0.01007, 0.1804, -0.9835, -0.3315, -0.8504, -0.4086, -0.7461, 0.3617, -0.5591, 1.764e-06, -0.1141, -0.9935, -2.792e-05, -0.9917, -0.1287, 0.422, 0.6272, 0.6547, 0.1252, 0.9861, 0.1091, 0.0166, 0.8745, 0.4847, -9.516e-06, 0.8253, 0.5647, 1.282e-06, 0.1305, 0.9914, 3.193e-06, 0.1305, 0.9914, 5.473e-06, 0.1305, 0.9914, 4.933e-06, 0.1305, 0.9914, 0.4305, -0.4104, 0.8039, 0.3525, -0.4104, 0.841, -1.533e-06, -0.02977, 0.9996, -0.01415, -0.2653, 0.9641, -0.1969, 0.2592, 0.9455, -0.5805, 0.4236, 0.6955, -0.3525, -0.4104, 0.841, -1.533e-06, -0.02977, 0.9996, 0.819, -0.5551, 0.1454, 0.8912, -0.0172, -0.4533, 0.7288, 0.5031, -0.4645, 0.8022, 0.1539, 0.5768, 0.3525, -0.4104, 0.841, 0.5731, 0.4619, 0.6769, -0.1969, 0.2592, 0.9455, -1.533e-06, -0.02977, 0.9996, 1.0, 0.0, 0.0, 1.0, 0.0, 0.0, 1.0, 0.0, 0.0, 1.0, 0.0, 0.0, 9.031e-06, 0.1305, -0.9914, 9.031e-06, 0.1305, -0.9914, 9.031e-06, 0.1305, -0.9914, 9.031e-06, 0.1305, -0.9914, 0.0, -0.9914, -0.1305, 0.0, -0.9914, -0.1305, 0.0, -0.9914, -0.1305, 0.0, -0.9914, -0.1305, 0.0, -0.1305, 0.9914, 0.0, -0.1305, 0.9914, 0.0, -0.1305, 0.9914, 0.0, -0.1305, 0.9914, -1.0, 9.407e-08, 0.0, -1.0, 9.407e-08, 0.0, -1.0, 9.407e-08, 0.0, -1.0, 9.407e-08, 0.0, -1.0, 0.0, 0.0, -1.0, 0.0, 0.0, -1.0, 0.0, 0.0, -1.0, 0.0, 0.0, -9.031e-06, 0.1305, -0.9914, -9.031e-06, 0.1305, -0.9914, -9.031e-06, 0.1305, -0.9914, -9.031e-06, 0.1305, -0.9914, 0.0, -0.9914, -0.1305, 0.0, -0.9914, -0.1305, 0.0, -0.9914, -0.1305, 0.0, -0.9914, -0.1305, 0.0, -0.1305, 0.9914, 0.0, -0.1305, 0.9914, 0.0, -0.1305, 0.9914, 0.0, -0.1305, 0.9914, 1.0, 9.407e-08, 0.0, 1.0, 9.407e-08, 0.0, 1.0, 9.407e-08, 0.0, 1.0, 9.407e-08, 0.0, 0.0, -1.0, 0.0, 0.0, -1.0, 0.0, 0.0, -1.0, 0.0, 0.0, -1.0, 0.0, -1.0, 0.0, 0.0, -1.0, 0.0, 0.0, -1.0, 0.0, 0.0, -1.0, 0.0, 0.0, 1.0, 0.0, 0.0, 1.0, 0.0, 0.0, 1.0, 0.0, 0.0, 1.0, 0.0, 0.0, 0.0, 1.0, 0.0, 0.0, 1.0, 0.0, 0.0, 1.0, 0.0, 0.0, 1.0, 0.0, 0.0, -1.0, 0.0, 0.0, -1.0, 0.0, 0.0, -1.0, 0.0, 0.0, -1.0, 0.0, 1.0, 0.0, 0.0, 1.0, 0.0, 0.0, 1.0, 0.0, 0.0, 1.0, 0.0, 0.0, -1.0, 0.0, 0.0, -1.0, 0.0, 0.0, -1.0, 0.0, 0.0, -1.0, 0.0, 0.0, 0.0, 1.0, 0.0, 0.0, 1.0, 0.0, 0.0, 1.0, 0.0, 0.0, 1.0, 0.0, 1.0, 0.0, 0.0, 1.0, 0.0, 0.0, 1.0, 0.0, 0.0, 1.0, 0.0, 0.0, 0.0, -0.1305, -0.9914, 0.0, -0.1305, -0.9914, 0.0, -0.1305, -0.9914, 0.0, -0.1305, -0.9914, -1.0, -4.599e-08, 0.0, -1.0, -4.599e-08, 0.0, -1.0, -4.599e-08, 0.0, -1.0, -4.599e-08, 0.0, 0.0, -0.9914, 0.1306, 0.0, -0.9914, 0.1306, 0.0, -0.9914, 0.1306, 0.0, -0.9914, 0.1306, 0.0, 0.1305, 0.9914, 0.0, 0.1305, 0.9914, 0.0, 0.1305, 0.9914, 0.0, 0.1305, 0.9914, -1.0, 0.0, 0.0, -1.0, 0.0, 0.0, -1.0, 0.0, 0.0, -1.0, 0.0, 0.0, 0.0, -0.1305, -0.9914, 0.0, -0.1305, -0.9914, 0.0, -0.1305, -0.9914, 0.0, -0.1305, -0.9914, 1.0, -4.599e-08, 0.0, 1.0, -4.599e-08, 0.0, 1.0, -4.599e-08, 0.0, 1.0, -4.599e-08, 0.0, 0.0, -0.9914, 0.1306, 0.0, -0.9914, 0.1306, 0.0, -0.9914, 0.1306, 0.0, -0.9914, 0.1306, 0.0, 0.1305, 0.9914, 0.0, 0.1305, 0.9914, 0.0, 0.1305, 0.9914, 0.0, 0.1305, 0.9914])] * 3)])

# ---- objects
ob_rsrc_world_prop_generic_interior_furniture_chairs_knights_chair = bpy.data.objects.new('rsrc.world.prop.generic.interior.furniture.chairs.knights.chair', me_rsrc_world_prop_generic_interior_furniture_chairs_knights_c)

# ---- transforms, parenting, visibility, modifiers, constraints
ob_rsrc_world_prop_generic_interior_furniture_chairs_knights_chair.location = (0.0, 0.0, 0.0)
ob_rsrc_world_prop_generic_interior_furniture_chairs_knights_chair.rotation_mode = 'QUATERNION'
ob_rsrc_world_prop_generic_interior_furniture_chairs_knights_chair.rotation_quaternion = (0.7133, -0.7009, -1.556e-16, 0.0)
ob_rsrc_world_prop_generic_interior_furniture_chairs_knights_chair.scale = (1.0, 1.0, 1.0)
_m = ob_rsrc_world_prop_generic_interior_furniture_chairs_knights_chair.modifiers.new('Weighted Normal', 'WEIGHTED_NORMAL')
_m.keep_sharp = True

# ---- collection membership
col_collection.objects.link(ob_rsrc_world_prop_generic_interior_furniture_chairs_knights_chair)

# ---- scene / render settings (as saved in the file)
scene.frame_start = 1; scene.frame_end = 250; scene.frame_set(1)
scene.render.engine = 'BLENDER_EEVEE_NEXT'
scene.cycles.sampling_pattern = 'TABULATED_SOBOL'
scene.cycles.use_light_tree = False
scene.view_settings.view_transform = 'Filmic'
bpy.context.view_layer.update()

# ---- added for rendering (the .blend has no active camera and no usable light): camera, sun
cam_auto = bpy.data.cameras.new('AutoCamera')
cam_auto.lens = 50.0
cam_auto.sensor_width = 36.0
cam_auto.clip_end = 1000.0
ob_auto_camera = bpy.data.objects.new('AutoCamera', cam_auto)
scene.collection.objects.link(ob_auto_camera)
ob_auto_camera.location = (1.57783, -1.85436, 1.82386)
ob_auto_camera.rotation_euler = (1.09748, -7.21219e-08, 0.694738)
scene.camera = ob_auto_camera
light_auto_sun = bpy.data.lights.new('AutoSun', 'SUN')
light_auto_sun.energy = 3.0
light_auto_sun.angle = 0.0523599
ob_auto_sun = bpy.data.objects.new('AutoSun', light_auto_sun)
scene.collection.objects.link(ob_auto_sun)
ob_auto_sun.rotation_euler = (0.872665, 0.174533, 0.523599)
bpy.context.view_layer.update()
